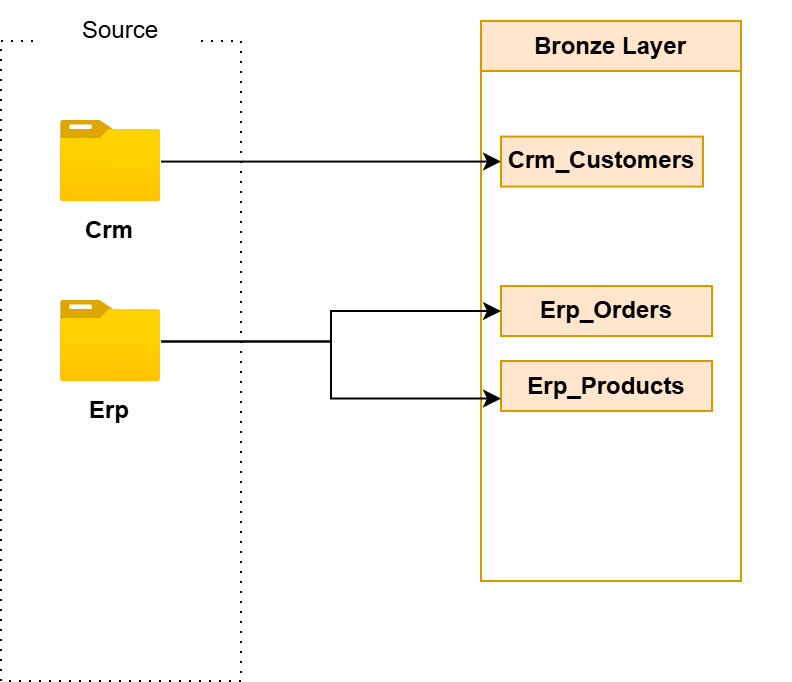

The diagram above was exported from draw.io. Its source (the exported page's mxGraphModel, read from the mxfile embedded in the PNG):
<mxGraphModel dx="736" dy="501" grid="1" gridSize="10" guides="1" tooltips="1" connect="1" arrows="1" fold="1" page="1" pageScale="1" pageWidth="850" pageHeight="1100" math="0" shadow="0">
  <root>
    <mxCell id="0" />
    <mxCell id="1" parent="0" />
    <mxCell id="MnSAbJ1x9l-YpKcRwur0-1" parent="1" style="rounded=0;whiteSpace=wrap;html=1;fillColor=none;dashed=1;dashPattern=1 4;" value="" vertex="1">
      <mxGeometry height="320" width="120" x="80" y="80" as="geometry" />
    </mxCell>
    <mxCell id="MnSAbJ1x9l-YpKcRwur0-2" parent="1" style="rounded=1;whiteSpace=wrap;html=1;fillColor=default;strokeColor=none;" value="Source" vertex="1">
      <mxGeometry height="30" width="80" x="100" y="60" as="geometry" />
    </mxCell>
    <mxCell id="MnSAbJ1x9l-YpKcRwur0-5" connectable="0" parent="1" style="group" value="" vertex="1">
      <mxGeometry height="80" width="50" x="110" y="130" as="geometry" />
    </mxCell>
    <mxCell id="MnSAbJ1x9l-YpKcRwur0-3" parent="MnSAbJ1x9l-YpKcRwur0-5" style="image;aspect=fixed;html=1;points=[];align=center;fontSize=12;image=img/lib/azure2/general/Folder_Blank.svg;" value="" vertex="1">
      <mxGeometry height="40.57782827463073" width="49.99999999999999" y="-10" as="geometry" />
    </mxCell>
    <mxCell id="MnSAbJ1x9l-YpKcRwur0-4" parent="MnSAbJ1x9l-YpKcRwur0-5" style="text;html=1;whiteSpace=wrap;strokeColor=none;fillColor=none;align=center;verticalAlign=middle;rounded=0;" value="&lt;b&gt;Crm&lt;/b&gt;" vertex="1">
      <mxGeometry height="30" width="48.69" y="30" as="geometry" />
    </mxCell>
    <mxCell id="MnSAbJ1x9l-YpKcRwur0-6" parent="1" style="rounded=0;whiteSpace=wrap;html=1;fillColor=none;strokeColor=#d79b00;" value="" vertex="1">
      <mxGeometry height="270" width="130" x="320" y="80" as="geometry" />
    </mxCell>
    <mxCell id="MnSAbJ1x9l-YpKcRwur0-7" parent="1" style="rounded=1;whiteSpace=wrap;html=1;fillColor=default;strokeColor=none;" value="" vertex="1">
      <mxGeometry height="20" width="120" x="355" y="70" as="geometry" />
    </mxCell>
    <mxCell id="MnSAbJ1x9l-YpKcRwur0-8" parent="1" style="text;html=1;whiteSpace=wrap;strokeColor=#d79b00;fillColor=#ffe6cc;align=center;verticalAlign=middle;rounded=0;" value="&lt;b&gt;Bronze Layer&lt;/b&gt;" vertex="1">
      <mxGeometry height="25" width="130" x="320" y="70" as="geometry" />
    </mxCell>
    <mxCell id="MnSAbJ1x9l-YpKcRwur0-10" parent="1" style="text;html=1;whiteSpace=wrap;strokeColor=#d79b00;fillColor=#ffe6cc;align=center;verticalAlign=middle;rounded=0;" value="&lt;b&gt;Crm_Customers&lt;/b&gt;" vertex="1">
      <mxGeometry height="25" width="101" x="330" y="127.79" as="geometry" />
    </mxCell>
    <mxCell id="MnSAbJ1x9l-YpKcRwur0-11" edge="1" parent="1" source="MnSAbJ1x9l-YpKcRwur0-3" style="edgeStyle=orthogonalEdgeStyle;rounded=0;orthogonalLoop=1;jettySize=auto;html=1;entryX=0;entryY=0.5;entryDx=0;entryDy=0;" target="MnSAbJ1x9l-YpKcRwur0-10">
      <mxGeometry relative="1" as="geometry">
        <mxPoint x="350" y="140" as="targetPoint" />
      </mxGeometry>
    </mxCell>
    <mxCell id="MnSAbJ1x9l-YpKcRwur0-12" connectable="0" parent="1" style="group" value="" vertex="1">
      <mxGeometry height="80" width="50" x="110" y="220" as="geometry" />
    </mxCell>
    <mxCell id="MnSAbJ1x9l-YpKcRwur0-13" parent="MnSAbJ1x9l-YpKcRwur0-12" style="image;aspect=fixed;html=1;points=[];align=center;fontSize=12;image=img/lib/azure2/general/Folder_Blank.svg;" value="" vertex="1">
      <mxGeometry height="40.57782827463073" width="49.99999999999999" y="-10" as="geometry" />
    </mxCell>
    <mxCell id="MnSAbJ1x9l-YpKcRwur0-14" parent="MnSAbJ1x9l-YpKcRwur0-12" style="text;html=1;whiteSpace=wrap;strokeColor=none;fillColor=none;align=center;verticalAlign=middle;rounded=0;" value="&lt;b&gt;Erp&lt;/b&gt;" vertex="1">
      <mxGeometry height="30" width="48.69" y="30" as="geometry" />
    </mxCell>
    <mxCell id="MnSAbJ1x9l-YpKcRwur0-17" parent="1" style="text;html=1;whiteSpace=wrap;strokeColor=#d79b00;fillColor=#ffe6cc;align=center;verticalAlign=middle;rounded=0;" value="&lt;b&gt;Erp_Products&lt;/b&gt;" vertex="1">
      <mxGeometry height="25" width="105.5" x="330" y="240" as="geometry" />
    </mxCell>
    <mxCell id="MnSAbJ1x9l-YpKcRwur0-18" parent="1" style="text;html=1;whiteSpace=wrap;strokeColor=#d79b00;fillColor=#ffe6cc;align=center;verticalAlign=middle;rounded=0;" value="&lt;b&gt;Erp_Orders&lt;/b&gt;" vertex="1">
      <mxGeometry height="25" width="105.5" x="330" y="202.5" as="geometry" />
    </mxCell>
    <mxCell id="MnSAbJ1x9l-YpKcRwur0-19" edge="1" parent="1" source="MnSAbJ1x9l-YpKcRwur0-13" style="edgeStyle=orthogonalEdgeStyle;rounded=0;orthogonalLoop=1;jettySize=auto;html=1;entryX=0;entryY=0.5;entryDx=0;entryDy=0;" target="MnSAbJ1x9l-YpKcRwur0-18">
      <mxGeometry relative="1" as="geometry" />
    </mxCell>
    <mxCell id="MnSAbJ1x9l-YpKcRwur0-20" edge="1" parent="1" source="MnSAbJ1x9l-YpKcRwur0-13" style="edgeStyle=orthogonalEdgeStyle;rounded=0;orthogonalLoop=1;jettySize=auto;html=1;entryX=0;entryY=0.75;entryDx=0;entryDy=0;" target="MnSAbJ1x9l-YpKcRwur0-17">
      <mxGeometry relative="1" as="geometry" />
    </mxCell>
  </root>
</mxGraphModel>